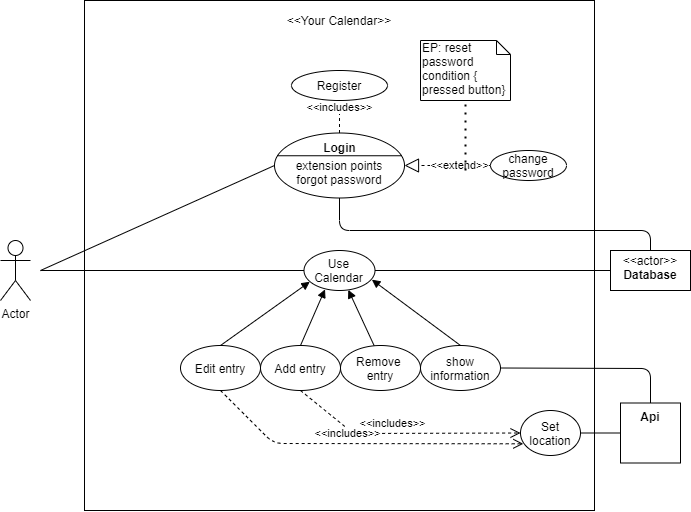

The diagram above was exported from draw.io. Its source (the exported page's mxGraphModel, read from the mxfile embedded in the PNG):
<mxGraphModel dx="981" dy="526" grid="1" gridSize="10" guides="1" tooltips="1" connect="1" arrows="1" fold="1" page="1" pageScale="1" pageWidth="827" pageHeight="1169" math="0" shadow="0">
  <root>
    <mxCell id="0" />
    <mxCell id="1" parent="0" />
    <mxCell id="VQ0n7YSa_4jC3vIPqBKm-1" value="" style="whiteSpace=wrap;html=1;aspect=fixed;" parent="1" vertex="1">
      <mxGeometry x="114" y="70" width="510" height="510" as="geometry" />
    </mxCell>
    <mxCell id="VQ0n7YSa_4jC3vIPqBKm-2" value="Actor" style="shape=umlActor;verticalLabelPosition=bottom;verticalAlign=top;html=1;outlineConnect=0;" parent="1" vertex="1">
      <mxGeometry x="30" y="310" width="30" height="60" as="geometry" />
    </mxCell>
    <mxCell id="VQ0n7YSa_4jC3vIPqBKm-3" value="Register&lt;br&gt;" style="ellipse;whiteSpace=wrap;html=1;" parent="1" vertex="1">
      <mxGeometry x="321" y="140" width="96" height="30" as="geometry" />
    </mxCell>
    <mxCell id="VQ0n7YSa_4jC3vIPqBKm-7" style="edgeStyle=orthogonalEdgeStyle;rounded=0;orthogonalLoop=1;jettySize=auto;html=1;exitX=0.5;exitY=1;exitDx=0;exitDy=0;" parent="1" edge="1">
      <mxGeometry relative="1" as="geometry">
        <mxPoint x="369" y="250" as="sourcePoint" />
        <mxPoint x="369" y="250" as="targetPoint" />
      </mxGeometry>
    </mxCell>
    <mxCell id="VQ0n7YSa_4jC3vIPqBKm-13" value="Use Calendar" style="ellipse;whiteSpace=wrap;html=1;" parent="1" vertex="1">
      <mxGeometry x="333.5" y="320" width="71" height="40" as="geometry" />
    </mxCell>
    <mxCell id="VQ0n7YSa_4jC3vIPqBKm-14" value="show information&lt;br&gt;" style="ellipse;whiteSpace=wrap;html=1;" parent="1" vertex="1">
      <mxGeometry x="450" y="415" width="80" height="45" as="geometry" />
    </mxCell>
    <mxCell id="VQ0n7YSa_4jC3vIPqBKm-17" value="Set location" style="ellipse;whiteSpace=wrap;html=1;" parent="1" vertex="1">
      <mxGeometry x="550" y="480" width="60" height="45" as="geometry" />
    </mxCell>
    <mxCell id="VQ0n7YSa_4jC3vIPqBKm-19" value="Api" style="shape=rect;html=1;verticalAlign=top;fontStyle=1;whiteSpace=wrap;align=center;" parent="1" vertex="1">
      <mxGeometry x="650" y="472.5" width="60" height="60" as="geometry" />
    </mxCell>
    <mxCell id="pTFP0MkQNjXOmykTDCdJ-1" value="" style="endArrow=none;html=1;entryX=0;entryY=0.5;entryDx=0;entryDy=0;" edge="1" parent="1" target="VQ0n7YSa_4jC3vIPqBKm-13">
      <mxGeometry width="50" height="50" relative="1" as="geometry">
        <mxPoint x="70" y="340" as="sourcePoint" />
        <mxPoint x="420" y="370" as="targetPoint" />
      </mxGeometry>
    </mxCell>
    <mxCell id="pTFP0MkQNjXOmykTDCdJ-3" value="" style="endArrow=none;html=1;entryX=0;entryY=0.5;entryDx=0;entryDy=0;entryPerimeter=0;" edge="1" parent="1" target="pTFP0MkQNjXOmykTDCdJ-24">
      <mxGeometry width="50" height="50" relative="1" as="geometry">
        <mxPoint x="70" y="340" as="sourcePoint" />
        <mxPoint x="329.50000000000045" y="235" as="targetPoint" />
      </mxGeometry>
    </mxCell>
    <mxCell id="pTFP0MkQNjXOmykTDCdJ-4" value="&amp;lt;&amp;lt;includes&amp;gt;&amp;gt;" style="html=1;verticalAlign=bottom;endArrow=open;dashed=1;endSize=8;entryX=0.5;entryY=1;entryDx=0;entryDy=0;exitX=0.5;exitY=0;exitDx=0;exitDy=0;exitPerimeter=0;" edge="1" parent="1" source="pTFP0MkQNjXOmykTDCdJ-24" target="VQ0n7YSa_4jC3vIPqBKm-3">
      <mxGeometry relative="1" as="geometry">
        <mxPoint x="369" y="220" as="sourcePoint" />
        <mxPoint x="370" y="300" as="targetPoint" />
      </mxGeometry>
    </mxCell>
    <mxCell id="pTFP0MkQNjXOmykTDCdJ-5" value="&lt;br&gt;" style="html=1;verticalAlign=bottom;endArrow=block;exitX=0.5;exitY=0;exitDx=0;exitDy=0;entryX=0.082;entryY=0.781;entryDx=0;entryDy=0;entryPerimeter=0;" edge="1" parent="1" source="pTFP0MkQNjXOmykTDCdJ-29" target="VQ0n7YSa_4jC3vIPqBKm-13">
      <mxGeometry width="80" relative="1" as="geometry">
        <mxPoint x="370" y="300" as="sourcePoint" />
        <mxPoint x="450" y="300" as="targetPoint" />
      </mxGeometry>
    </mxCell>
    <mxCell id="pTFP0MkQNjXOmykTDCdJ-6" value="" style="html=1;verticalAlign=bottom;endArrow=block;exitX=0.5;exitY=0;exitDx=0;exitDy=0;entryX=0.296;entryY=0.971;entryDx=0;entryDy=0;entryPerimeter=0;" edge="1" parent="1" source="pTFP0MkQNjXOmykTDCdJ-28" target="VQ0n7YSa_4jC3vIPqBKm-13">
      <mxGeometry width="80" relative="1" as="geometry">
        <mxPoint x="335" y="415" as="sourcePoint" />
        <mxPoint x="450" y="290" as="targetPoint" />
      </mxGeometry>
    </mxCell>
    <mxCell id="pTFP0MkQNjXOmykTDCdJ-7" value="" style="html=1;verticalAlign=bottom;endArrow=block;" edge="1" parent="1" target="VQ0n7YSa_4jC3vIPqBKm-13">
      <mxGeometry width="80" relative="1" as="geometry">
        <mxPoint x="404.0107295751752" y="415.93586067021954" as="sourcePoint" />
        <mxPoint x="450" y="290" as="targetPoint" />
      </mxGeometry>
    </mxCell>
    <mxCell id="pTFP0MkQNjXOmykTDCdJ-8" value="" style="html=1;verticalAlign=bottom;endArrow=block;exitX=0.5;exitY=0;exitDx=0;exitDy=0;entryX=0.956;entryY=0.729;entryDx=0;entryDy=0;entryPerimeter=0;" edge="1" parent="1" source="VQ0n7YSa_4jC3vIPqBKm-14" target="VQ0n7YSa_4jC3vIPqBKm-13">
      <mxGeometry width="80" relative="1" as="geometry">
        <mxPoint x="370" y="290" as="sourcePoint" />
        <mxPoint x="450" y="290" as="targetPoint" />
      </mxGeometry>
    </mxCell>
    <mxCell id="pTFP0MkQNjXOmykTDCdJ-9" value="" style="endArrow=none;html=1;entryX=1;entryY=0.5;entryDx=0;entryDy=0;exitX=0;exitY=0.5;exitDx=0;exitDy=0;" edge="1" parent="1" source="pTFP0MkQNjXOmykTDCdJ-26" target="VQ0n7YSa_4jC3vIPqBKm-13">
      <mxGeometry width="50" height="50" relative="1" as="geometry">
        <mxPoint x="580" y="340" as="sourcePoint" />
        <mxPoint x="430" y="330" as="targetPoint" />
      </mxGeometry>
    </mxCell>
    <mxCell id="pTFP0MkQNjXOmykTDCdJ-10" value="&amp;lt;&amp;lt;Your Calendar&amp;gt;&amp;gt;" style="text;html=1;strokeColor=none;fillColor=none;align=center;verticalAlign=middle;whiteSpace=wrap;rounded=0;" vertex="1" parent="1">
      <mxGeometry x="311" y="80" width="116" height="20" as="geometry" />
    </mxCell>
    <mxCell id="pTFP0MkQNjXOmykTDCdJ-11" value="&amp;lt;&amp;lt;includes&amp;gt;&amp;gt;" style="html=1;verticalAlign=bottom;endArrow=open;dashed=1;endSize=8;entryX=0;entryY=0.5;entryDx=0;entryDy=0;exitX=0.5;exitY=1;exitDx=0;exitDy=0;" edge="1" parent="1" source="pTFP0MkQNjXOmykTDCdJ-28" target="VQ0n7YSa_4jC3vIPqBKm-17">
      <mxGeometry x="-0.0834" y="1" relative="1" as="geometry">
        <mxPoint x="335" y="445" as="sourcePoint" />
        <mxPoint x="423.9999999999998" y="180" as="targetPoint" />
        <Array as="points">
          <mxPoint x="383" y="503" />
        </Array>
        <mxPoint as="offset" />
      </mxGeometry>
    </mxCell>
    <mxCell id="pTFP0MkQNjXOmykTDCdJ-12" value="&amp;lt;&amp;lt;includes&amp;gt;&amp;gt;" style="html=1;verticalAlign=bottom;endArrow=open;dashed=1;endSize=8;exitX=0.5;exitY=1;exitDx=0;exitDy=0;entryX=0.047;entryY=0.74;entryDx=0;entryDy=0;entryPerimeter=0;" edge="1" parent="1" source="pTFP0MkQNjXOmykTDCdJ-29" target="VQ0n7YSa_4jC3vIPqBKm-17">
      <mxGeometry x="-0.0834" y="1" relative="1" as="geometry">
        <mxPoint x="393" y="455.0000000000001" as="sourcePoint" />
        <mxPoint x="550" y="513" as="targetPoint" />
        <Array as="points">
          <mxPoint x="303" y="513" />
        </Array>
        <mxPoint as="offset" />
      </mxGeometry>
    </mxCell>
    <mxCell id="pTFP0MkQNjXOmykTDCdJ-13" value="" style="endArrow=none;html=1;exitX=0;exitY=0.5;exitDx=0;exitDy=0;entryX=1;entryY=0.5;entryDx=0;entryDy=0;" edge="1" parent="1" source="VQ0n7YSa_4jC3vIPqBKm-19" target="VQ0n7YSa_4jC3vIPqBKm-17">
      <mxGeometry width="50" height="50" relative="1" as="geometry">
        <mxPoint x="750" y="350.0000000000001" as="sourcePoint" />
        <mxPoint x="458.9999999999998" y="350.0000000000001" as="targetPoint" />
      </mxGeometry>
    </mxCell>
    <mxCell id="pTFP0MkQNjXOmykTDCdJ-14" value="" style="endArrow=none;html=1;entryX=1;entryY=0.5;entryDx=0;entryDy=0;exitX=0.5;exitY=0;exitDx=0;exitDy=0;" edge="1" parent="1" source="VQ0n7YSa_4jC3vIPqBKm-19" target="VQ0n7YSa_4jC3vIPqBKm-14">
      <mxGeometry width="50" height="50" relative="1" as="geometry">
        <mxPoint x="760" y="430" as="sourcePoint" />
        <mxPoint x="619.9999999999995" y="512.5" as="targetPoint" />
        <Array as="points">
          <mxPoint x="680" y="438" />
        </Array>
      </mxGeometry>
    </mxCell>
    <mxCell id="pTFP0MkQNjXOmykTDCdJ-15" value="change password" style="ellipse;whiteSpace=wrap;html=1;" vertex="1" parent="1">
      <mxGeometry x="520" y="220" width="76" height="30" as="geometry" />
    </mxCell>
    <mxCell id="pTFP0MkQNjXOmykTDCdJ-16" value="" style="endArrow=block;dashed=1;endFill=0;endSize=12;html=1;exitX=0;exitY=0.5;exitDx=0;exitDy=0;entryX=1;entryY=0.5;entryDx=0;entryDy=0;entryPerimeter=0;" edge="1" parent="1" source="pTFP0MkQNjXOmykTDCdJ-15" target="pTFP0MkQNjXOmykTDCdJ-24">
      <mxGeometry width="160" relative="1" as="geometry">
        <mxPoint x="240" y="310" as="sourcePoint" />
        <mxPoint x="408.49999999999955" y="235" as="targetPoint" />
      </mxGeometry>
    </mxCell>
    <mxCell id="pTFP0MkQNjXOmykTDCdJ-19" value="&amp;lt;&amp;lt;extend&amp;gt;&amp;gt;" style="edgeLabel;html=1;align=center;verticalAlign=middle;resizable=0;points=[];" vertex="1" connectable="0" parent="pTFP0MkQNjXOmykTDCdJ-16">
      <mxGeometry x="-0.2646" relative="1" as="geometry">
        <mxPoint as="offset" />
      </mxGeometry>
    </mxCell>
    <mxCell id="pTFP0MkQNjXOmykTDCdJ-17" value="" style="endArrow=none;dashed=1;html=1;dashPattern=1 3;strokeWidth=2;entryX=0.5;entryY=1;entryDx=0;entryDy=0;entryPerimeter=0;" edge="1" parent="1">
      <mxGeometry width="50" height="50" relative="1" as="geometry">
        <mxPoint x="495" y="240" as="sourcePoint" />
        <mxPoint x="495" y="170" as="targetPoint" />
      </mxGeometry>
    </mxCell>
    <mxCell id="pTFP0MkQNjXOmykTDCdJ-20" value="EP: reset password&lt;br&gt;condition { pressed button}" style="shape=note;whiteSpace=wrap;html=1;size=14;verticalAlign=top;align=left;spacingTop=-6;" vertex="1" parent="1">
      <mxGeometry x="450" y="110" width="90" height="60" as="geometry" />
    </mxCell>
    <mxCell id="pTFP0MkQNjXOmykTDCdJ-22" value="" style="endArrow=none;html=1;exitX=0.5;exitY=0;exitDx=0;exitDy=0;entryX=0.5;entryY=1;entryDx=0;entryDy=0;entryPerimeter=0;" edge="1" parent="1" source="pTFP0MkQNjXOmykTDCdJ-26" target="pTFP0MkQNjXOmykTDCdJ-24">
      <mxGeometry width="50" height="50" relative="1" as="geometry">
        <mxPoint x="678.98" y="320.43999999999994" as="sourcePoint" />
        <mxPoint x="366" y="280" as="targetPoint" />
        <Array as="points">
          <mxPoint x="680" y="320" />
          <mxPoint x="680" y="300" />
          <mxPoint x="369" y="300" />
        </Array>
      </mxGeometry>
    </mxCell>
    <mxCell id="pTFP0MkQNjXOmykTDCdJ-24" value="&lt;br&gt;extension points&lt;br&gt;forgot password" style="html=1;shape=mxgraph.sysml.useCaseExtPt;whiteSpace=wrap;align=center;" vertex="1" parent="1">
      <mxGeometry x="304" y="202.5" width="130" height="65" as="geometry" />
    </mxCell>
    <mxCell id="pTFP0MkQNjXOmykTDCdJ-25" value="Login" style="resizable=0;html=1;verticalAlign=middle;align=center;labelBackgroundColor=none;fontStyle=1;" connectable="0" vertex="1" parent="pTFP0MkQNjXOmykTDCdJ-24">
      <mxGeometry x="65" y="13.8125" as="geometry" />
    </mxCell>
    <mxCell id="pTFP0MkQNjXOmykTDCdJ-26" value="&lt;p style=&quot;margin: 0px ; margin-top: 4px ; text-align: center&quot;&gt;&amp;lt;&amp;lt;actor&amp;gt;&amp;gt;&lt;br&gt;&lt;b&gt;Database&lt;/b&gt;&lt;/p&gt;&lt;p style=&quot;margin: 0px ; margin-top: 4px ; text-align: center&quot;&gt;&lt;b&gt;&lt;br&gt;&lt;/b&gt;&lt;/p&gt;" style="shape=rect;html=1;overflow=fill;html=1;whiteSpace=wrap;align=center;" vertex="1" parent="1">
      <mxGeometry x="640" y="320" width="80" height="40" as="geometry" />
    </mxCell>
    <mxCell id="pTFP0MkQNjXOmykTDCdJ-27" value="Remove &lt;br&gt;entry" style="ellipse;whiteSpace=wrap;html=1;" vertex="1" parent="1">
      <mxGeometry x="370" y="415" width="80" height="45" as="geometry" />
    </mxCell>
    <mxCell id="pTFP0MkQNjXOmykTDCdJ-28" value="Add entry" style="ellipse;whiteSpace=wrap;html=1;" vertex="1" parent="1">
      <mxGeometry x="290" y="415" width="80" height="45" as="geometry" />
    </mxCell>
    <mxCell id="pTFP0MkQNjXOmykTDCdJ-29" value="Edit entry" style="ellipse;whiteSpace=wrap;html=1;" vertex="1" parent="1">
      <mxGeometry x="210" y="415" width="80" height="45" as="geometry" />
    </mxCell>
  </root>
</mxGraphModel>